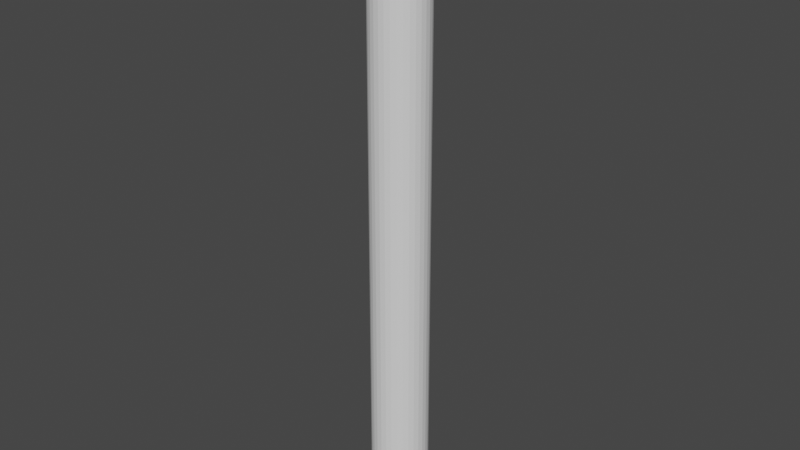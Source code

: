 # Source: spoke_corner_flat_small.blend  (saved by Blender 2.80.75; exported with 4.5.12 LTS)
import bpy
from mathutils import Matrix  # noqa: F401  (used for matrix-valued properties, if any)

bpy.ops.wm.read_factory_settings(use_empty=True)
scene = bpy.context.scene
scene.name = 'Scene'

# ---- collections
col_collection = bpy.data.collections.new('Collection'); scene.collection.children.link(col_collection)

# ---- world
world_world = bpy.data.worlds.new('World'); scene.world = world_world
world_world.use_nodes = True; world_world.node_tree.nodes.clear()
_N = world_world.node_tree.nodes; _L = world_world.node_tree.links
n0 = _N.new('ShaderNodeOutputWorld'); n0.name = 'World Output'; n0.location = (300, 300)
n1 = _N.new('ShaderNodeBackground'); n1.name = 'Background'; n1.location = (10, 300)
n1.inputs[0].default_value = (0.05088, 0.05088, 0.05088, 1.0)
_L.new(n1.outputs[0], n0.inputs[0])
n0.is_active_output = True
world_world.color = (0.05088, 0.05088, 0.05088)
world_world.use_sun_shadow = False
world_world.sun_shadow_jitter_overblur = 0.0

# ---- meshes
me_sphere = bpy.data.meshes.new('Sphere')
me_sphere.from_pydata([(9.617e-07, 0.4831, -4.005), (0.09426, 0.4739, -4.005), (0.1794, 0.4332, 5.123), (0.1849, 0.4464, -4.005), (0.2684, 0.4017, -4.005), (0.3416, 0.3416, -4.005), (0.4017, 0.2684, -4.005), (0.4464, 0.1849, -4.005), (0.4599, 0.09148, 5.123), (0.4739, 0.09426, -4.005), (0.4831, -8.484e-08, -4.005), (0.4739, -0.09426, -4.005), (0.4464, -0.1849, -4.005), (0.4017, -0.2684, -4.005), (0.3416, -0.3416, -4.005), (0.2684, -0.4017, -4.005), (0.1849, -0.4464, -4.005), (0.09426, -0.4739, -4.005), (-7.499e-08, -0.4831, -4.005), (-0.09426, -0.4739, -4.005), (-0.1849, -0.4464, -4.005), (-0.2684, -0.4017, -4.005), (-0.3416, -0.3416, -4.005), (-0.4017, -0.2684, -4.005), (-0.4332, -0.1794, 5.123), (-0.4464, -0.1849, -4.005), (-0.4739, -0.09426, -4.005), (-0.4831, -1.622e-07, -4.005), (-0.4739, 0.09426, -4.005), (-0.4464, 0.1849, -4.005), (-0.4017, 0.2684, -4.005), (-0.3416, 0.3416, -4.005), (-0.2684, 0.4017, -4.005), (-0.1849, 0.4464, -4.005), (-0.09425, 0.4739, -4.005), (8.414e-07, 0.4689, 5.123), (0.2605, -0.3899, 5.123), (-0.3316, -0.3316, 5.123), (0.4689, 1.636e-07, 5.123), (0.3899, -0.2605, 5.123), (-0.2605, 0.3899, 5.123), (-0.09148, -0.4599, 5.123), (0.09148, -0.4599, 5.123), (0.1794, -0.4332, 5.123), (-0.4599, 0.09148, 5.123), (0.3899, 0.2605, 5.123), (0.09148, 0.4599, 5.123), (0.3316, 0.3316, 5.123), (0.4332, 0.1794, 5.123), (0.4332, -0.1794, 5.123), (0.3316, -0.3316, 5.123), (-0.3899, 0.2605, 5.123), (-0.3899, -0.2605, 5.123), (-0.3316, 0.3316, 5.123), (-0.1794, -0.4332, 5.123), (-0.2605, -0.3899, 5.123), (-0.1794, 0.4332, 5.123), (-0.4332, 0.1794, 5.123), (0.2605, 0.3899, 5.123), (0.4599, -0.09148, 5.123), (-0.4599, -0.09148, 5.123), (-0.4689, 1.51e-07, 5.123), (-8.401e-08, -0.4689, 5.123), (-0.09148, 0.4599, 5.123), (0.007125, 0.4689, 5.205), (0.09721, 0.4599, 5.189), (0.1838, 0.4332, 5.174), (0.2637, 0.3899, 5.16), (0.3337, 0.3316, 5.147), (0.3911, 0.2605, 5.137), (0.4338, 0.1794, 5.13), (0.46, 0.09148, 5.125), (0.46, -0.09148, 5.125), (0.4338, -0.1794, 5.13), (0.3911, -0.2605, 5.137), (0.3337, -0.3316, 5.147), (0.2637, -0.3899, 5.16), (0.1838, -0.4332, 5.174), (0.09721, -0.4599, 5.189), (0.007124, -0.4689, 5.205), (-0.08297, -0.4599, 5.221), (-0.1696, -0.4332, 5.236), (-0.2494, -0.3899, 5.25), (-0.3194, -0.3316, 5.262), (-0.3768, -0.2605, 5.273), (-0.4195, -0.1794, 5.28), (-0.4458, -0.09148, 5.285), (-0.4547, 1.291e-07, 5.286), (-0.4458, 0.09148, 5.285), (-0.4195, 0.1794, 5.28), (-0.3768, 0.2605, 5.273), (-0.3194, 0.3316, 5.262), (-0.2494, 0.3899, 5.25), (-0.1696, 0.4332, 5.236), (-0.08297, 0.4599, 5.221), (0.02828, 0.4689, 5.284), (0.1142, 0.4599, 5.253), (0.1969, 0.4332, 5.222), (0.2731, 0.3899, 5.195), (0.3399, 0.3316, 5.17), (0.3947, 0.2605, 5.15), (0.4354, 0.1794, 5.136), (0.4604, 0.09148, 5.127), (0.4604, -0.09148, 5.127), (0.4354, -0.1794, 5.136), (0.3947, -0.2605, 5.15), (0.3399, -0.3316, 5.17), (0.2731, -0.3899, 5.195), (0.1969, -0.4332, 5.222), (0.1142, -0.4599, 5.253), (0.02828, -0.4689, 5.284), (-0.05768, -0.4599, 5.315), (-0.1403, -0.4332, 5.345), (-0.2165, -0.3899, 5.373), (-0.2833, -0.3316, 5.397), (-0.3381, -0.2605, 5.417), (-0.3788, -0.1794, 5.432), (-0.4039, -0.09148, 5.441), (-0.4124, 1.079e-07, 5.444), (-0.4039, 0.09148, 5.441), (-0.3788, 0.1794, 5.432), (-0.3381, 0.2605, 5.417), (-0.2833, 0.3316, 5.397), (-0.2165, 0.3899, 5.373), (-0.1403, 0.4332, 5.345), (-0.05768, 0.4599, 5.315), (0.06282, 0.4689, 5.358), (0.142, 0.4599, 5.312), (0.2182, 0.4332, 5.268), (0.2884, 0.3899, 5.228), (0.35, 0.3316, 5.192), (0.4005, 0.2605, 5.163), (0.438, 0.1794, 5.141), (0.4611, 0.09148, 5.128), (0.4611, -0.09148, 5.128), (0.438, -0.1794, 5.141), (0.4005, -0.2605, 5.163), (0.35, -0.3316, 5.192), (0.2884, -0.3899, 5.228), (0.2182, -0.4332, 5.268), (0.142, -0.4599, 5.312), (0.06282, -0.4689, 5.358), (-0.0164, -0.4599, 5.404), (-0.09258, -0.4332, 5.448), (-0.1628, -0.3899, 5.488), (-0.2243, -0.3316, 5.524), (-0.2748, -0.2605, 5.553), (-0.3124, -0.1794, 5.575), (-0.3355, -0.09148, 5.588), (-0.3433, 8.803e-08, 5.592), (-0.3355, 0.09148, 5.588), (-0.3124, 0.1794, 5.575), (-0.2748, 0.2605, 5.553), (-0.2243, 0.3316, 5.524), (-0.1628, 0.3899, 5.488), (-0.09258, 0.4332, 5.448), (-0.0164, 0.4599, 5.404), (0.1097, 0.4689, 5.425), (0.1798, 0.4599, 5.366), (0.2472, 0.4332, 5.31), (0.3093, 0.3899, 5.257), (0.3637, 0.3316, 5.212), (0.4084, 0.2605, 5.174), (0.4416, 0.1794, 5.146), (0.462, 0.09148, 5.129), (0.462, -0.09148, 5.129), (0.4416, -0.1794, 5.146), (0.4084, -0.2605, 5.174), (0.3637, -0.3316, 5.212), (0.3093, -0.3899, 5.257), (0.2472, -0.4332, 5.31), (0.1798, -0.4599, 5.366), (0.1097, -0.4689, 5.425), (0.03963, -0.4599, 5.484), (-0.02776, -0.4332, 5.54), (-0.08986, -0.3899, 5.592), (-0.1443, -0.3316, 5.638), (-0.189, -0.2605, 5.675), (-0.2222, -0.1794, 5.703), (-0.2426, -0.09148, 5.72), (-0.2495, 7.003e-08, 5.726), (-0.2426, 0.09148, 5.72), (-0.2222, 0.1794, 5.703), (-0.189, 0.2605, 5.675), (-0.1443, 0.3316, 5.638), (-0.08986, 0.3899, 5.592), (-0.02776, 0.4332, 5.54), (0.03963, 0.4599, 5.484), (0.1675, 0.4689, 5.483), (0.2263, 0.4599, 5.413), (0.2828, 0.4332, 5.345), (0.335, 0.3899, 5.283), (0.3806, 0.3316, 5.229), (0.4181, 0.2605, 5.184), (0.446, 0.1794, 5.151), (0.4631, 0.09148, 5.13), (0.4631, -0.09148, 5.13), (0.446, -0.1794, 5.151), (0.4181, -0.2605, 5.184), (0.3806, -0.3316, 5.229), (0.335, -0.3899, 5.283), (0.2828, -0.4332, 5.345), (0.2263, -0.4599, 5.413), (0.1675, -0.4689, 5.483), (0.1087, -0.4599, 5.553), (0.05216, -0.4332, 5.62), (4.631e-05, -0.3899, 5.682), (-0.04563, -0.3316, 5.737), (-0.08311, -0.2605, 5.781), (-0.111, -0.1794, 5.815), (-0.1281, -0.09148, 5.835), (-0.1339, 5.45e-08, 5.842), (-0.1281, 0.09148, 5.835), (-0.111, 0.1794, 5.815), (-0.08311, 0.2605, 5.781), (-0.04563, 0.3316, 5.737), (4.685e-05, 0.3899, 5.682), (0.05216, 0.4332, 5.62), (0.1087, 0.4599, 5.553), (0.2345, 0.4689, 5.53), (0.2802, 0.4599, 5.45), (0.3242, 0.4332, 5.374), (0.3647, 0.3899, 5.304), (0.4002, 0.3316, 5.242), (0.4294, 0.2605, 5.192), (0.4511, 0.1794, 5.154), (0.4644, 0.09148, 5.131), (0.4644, -0.09148, 5.131), (0.4511, -0.1794, 5.154), (0.4294, -0.2605, 5.192), (0.4002, -0.3316, 5.242), (0.3647, -0.3899, 5.304), (0.3242, -0.4332, 5.374), (0.2802, -0.4599, 5.45), (0.2345, -0.4689, 5.53), (0.1887, -0.4599, 5.609), (0.1447, -0.4332, 5.685), (0.1042, -0.3899, 5.755), (0.06867, -0.3316, 5.817), (0.03951, -0.2605, 5.867), (0.01785, -0.1794, 5.905), (0.004506, -0.09148, 5.928), (1.013e-06, 4.19e-08, 5.936), (0.004506, 0.09148, 5.928), (0.01785, 0.1794, 5.905), (0.03951, 0.2605, 5.867), (0.06867, 0.3316, 5.817), (0.1042, 0.3899, 5.755), (0.1447, 0.4332, 5.685), (0.1887, 0.4599, 5.609), (0.3085, 0.4689, 5.564), (0.3398, 0.4599, 5.478), (0.3699, 0.4332, 5.395), (0.3976, 0.3899, 5.319), (0.4219, 0.3316, 5.253), (0.4419, 0.2605, 5.198), (0.4567, 0.1794, 5.157), (0.4658, 0.09148, 5.132), (0.4658, -0.09148, 5.132), (0.4567, -0.1794, 5.157), (0.4419, -0.2605, 5.198), (0.4219, -0.3316, 5.253), (0.3976, -0.3899, 5.319), (0.3699, -0.4332, 5.395), (0.3398, -0.4599, 5.478), (0.3085, -0.4689, 5.564), (0.2772, -0.4599, 5.65), (0.2472, -0.4332, 5.733), (0.2194, -0.3899, 5.809), (0.1951, -0.3316, 5.876), (0.1752, -0.2605, 5.93), (0.1604, -0.1794, 5.971), (0.1512, -0.09148, 5.996), (0.1482, 3.262e-08, 6.005), (0.1512, 0.09148, 5.996), (0.1604, 0.1794, 5.971), (0.1752, 0.2605, 5.93), (0.1951, 0.3316, 5.876), (0.2194, 0.3899, 5.809), (0.2472, 0.4332, 5.733), (0.2772, 0.4599, 5.65), (0.3875, 0.4689, 5.585), (0.4034, 0.4599, 5.495), (0.4186, 0.4332, 5.409), (0.4327, 0.3899, 5.329), (0.4451, 0.3316, 5.259), (0.4552, 0.2605, 5.201), (0.4627, 0.1794, 5.159), (0.4673, 0.09148, 5.132), (0.4673, -0.09148, 5.132), (0.4627, -0.1794, 5.159), (0.4552, -0.2605, 5.201), (0.4451, -0.3316, 5.259), (0.4327, -0.3899, 5.329), (0.4186, -0.4332, 5.409), (0.4034, -0.4599, 5.495), (0.3875, -0.4689, 5.585), (0.3716, -0.4599, 5.675), (0.3563, -0.4332, 5.762), (0.3422, -0.3899, 5.842), (0.3299, -0.3316, 5.912), (0.3198, -0.2605, 5.969), (0.3123, -0.1794, 6.012), (0.3076, -0.09148, 6.038), (0.3061, 2.694e-08, 6.047), (0.3076, 0.09148, 6.038), (0.3123, 0.1794, 6.012), (0.3198, 0.2605, 5.969), (0.3299, 0.3316, 5.912), (0.3422, 0.3899, 5.842), (0.3563, 0.4332, 5.762), (0.3716, 0.4599, 5.675), (0.4689, 0.4689, 5.592), (0.4689, 0.4332, 5.413), (0.4689, 0.3316, 5.261), (0.4689, 0.2605, 5.202), (0.4689, -0.09148, 5.132), (0.4689, -0.3316, 5.261), (0.4689, -0.4599, 5.684), (0.4689, -0.3899, 5.853), (0.4689, -0.3316, 5.924), (0.4689, -0.2605, 5.982), (0.4689, 0.09148, 6.052), (0.4689, 0.2605, 5.982), (0.4689, 0.3899, 5.853), (0.4689, 0.4599, 5.501), (0.4689, 0.3899, 5.332), (0.4689, 0.1794, 5.159), (0.4689, 0.09148, 5.132), (0.4689, -0.1794, 5.159), (0.4689, -0.2605, 5.202), (0.4689, -0.3899, 5.332), (0.4689, -0.4332, 5.413), (0.4689, -0.4599, 5.501), (0.4689, -0.4689, 5.592), (0.4689, -0.4332, 5.772), (0.4689, -0.1794, 6.026), (0.4689, -0.09148, 6.052), (0.4689, 2.502e-08, 6.061), (0.4689, 0.1794, 6.026), (0.4689, 0.3316, 5.924), (0.4689, 0.4332, 5.772), (0.4689, 0.4599, 5.684)], [], [(0, 35, 46, 1), (1, 46, 2, 3), (3, 2, 58, 4), (4, 58, 47, 5), (5, 47, 45, 6), (6, 45, 48, 7), (7, 48, 8, 9), (9, 8, 38, 10), (10, 38, 59, 11), (11, 59, 49, 12), (12, 49, 39, 13), (13, 39, 50, 14), (14, 50, 36, 15), (15, 36, 43, 16), (16, 43, 42, 17), (17, 42, 62, 18), (18, 62, 41, 19), (19, 41, 54, 20), (20, 54, 55, 21), (21, 55, 37, 22), (22, 37, 52, 23), (23, 52, 24, 25), (25, 24, 60, 26), (26, 60, 61, 27), (27, 61, 44, 28), (28, 44, 57, 29), (29, 57, 51, 30), (30, 51, 53, 31), (31, 53, 40, 32), (32, 40, 56, 33), (33, 56, 63, 34), (1, 3, 4, 5, 6, 7, 9, 10, 11, 12, 13, 14, 15, 16, 17, 18, 19, 20, 21, 22, 23, 25, 26, 27, 28, 29, 30, 31, 32, 33, 34, 0), (34, 63, 35, 0), (57, 89, 90, 51), (36, 76, 77, 43), (35, 64, 65, 46), (51, 90, 91, 53), (43, 77, 78, 42), (46, 65, 66, 2), (53, 91, 92, 40), (42, 78, 79, 62), (2, 66, 67, 58), (40, 92, 93, 56), (62, 79, 80, 41), (58, 67, 68, 47), (56, 93, 94, 63), (41, 80, 81, 54), (47, 68, 69, 45), (63, 94, 64, 35), (54, 81, 82, 55), (45, 69, 70, 48), (55, 82, 83, 37), (48, 70, 71, 8), (37, 83, 84, 52), (8, 71, 38), (52, 84, 85, 24), (38, 72, 59), (24, 85, 86, 60), (59, 72, 73, 49), (60, 86, 87, 61), (49, 73, 74, 39), (61, 87, 88, 44), (39, 74, 75, 50), (44, 88, 89, 57), (50, 75, 76, 36), (66, 97, 98, 67), (92, 123, 124, 93), (79, 110, 111, 80), (67, 98, 99, 68), (93, 124, 125, 94), (80, 111, 112, 81), (68, 99, 100, 69), (94, 125, 95, 64), (81, 112, 113, 82), (69, 100, 101, 70), (82, 113, 114, 83), (70, 101, 102, 71), (83, 114, 115, 84), (71, 102, 38), (84, 115, 116, 85), (38, 103, 72), (85, 116, 117, 86), (72, 103, 104, 73), (86, 117, 118, 87), (73, 104, 105, 74), (87, 118, 119, 88), (74, 105, 106, 75), (88, 119, 120, 89), (75, 106, 107, 76), (89, 120, 121, 90), (76, 107, 108, 77), (64, 95, 96, 65), (90, 121, 122, 91), (77, 108, 109, 78), (65, 96, 97, 66), (91, 122, 123, 92), (78, 109, 110, 79), (100, 131, 132, 101), (113, 144, 145, 114), (101, 132, 133, 102), (114, 145, 146, 115), (102, 133, 38), (115, 146, 147, 116), (38, 134, 103), (116, 147, 148, 117), (103, 134, 135, 104), (117, 148, 149, 118), (104, 135, 136, 105), (118, 149, 150, 119), (105, 136, 137, 106), (119, 150, 151, 120), (106, 137, 138, 107), (120, 151, 152, 121), (107, 138, 139, 108), (95, 126, 127, 96), (121, 152, 153, 122), (108, 139, 140, 109), (96, 127, 128, 97), (122, 153, 154, 123), (109, 140, 141, 110), (97, 128, 129, 98), (123, 154, 155, 124), (110, 141, 142, 111), (98, 129, 130, 99), (124, 155, 156, 125), (111, 142, 143, 112), (99, 130, 131, 100), (125, 156, 126, 95), (112, 143, 144, 113), (38, 165, 134), (147, 178, 179, 148), (134, 165, 166, 135), (148, 179, 180, 149), (135, 166, 167, 136), (149, 180, 181, 150), (136, 167, 168, 137), (150, 181, 182, 151), (137, 168, 169, 138), (151, 182, 183, 152), (138, 169, 170, 139), (126, 157, 158, 127), (152, 183, 184, 153), (139, 170, 171, 140), (127, 158, 159, 128), (153, 184, 185, 154), (140, 171, 172, 141), (128, 159, 160, 129), (154, 185, 186, 155), (141, 172, 173, 142), (129, 160, 161, 130), (155, 186, 187, 156), (142, 173, 174, 143), (130, 161, 162, 131), (156, 187, 157, 126), (143, 174, 175, 144), (131, 162, 163, 132), (144, 175, 176, 145), (132, 163, 164, 133), (145, 176, 177, 146), (133, 164, 38), (146, 177, 178, 147), (167, 198, 199, 168), (181, 212, 213, 182), (168, 199, 200, 169), (182, 213, 214, 183), (169, 200, 201, 170), (157, 188, 189, 158), (183, 214, 215, 184), (170, 201, 202, 171), (158, 189, 190, 159), (184, 215, 216, 185), (171, 202, 203, 172), (159, 190, 191, 160), (185, 216, 217, 186), (172, 203, 204, 173), (160, 191, 192, 161), (186, 217, 218, 187), (173, 204, 205, 174), (161, 192, 193, 162), (187, 218, 188, 157), (174, 205, 206, 175), (162, 193, 194, 163), (175, 206, 207, 176), (163, 194, 195, 164), (176, 207, 208, 177), (164, 195, 38), (177, 208, 209, 178), (38, 196, 165), (178, 209, 210, 179), (165, 196, 197, 166), (179, 210, 211, 180), (166, 197, 198, 167), (180, 211, 212, 181), (201, 232, 233, 202), (189, 220, 221, 190), (215, 246, 247, 216), (202, 233, 234, 203), (190, 221, 222, 191), (216, 247, 248, 217), (203, 234, 235, 204), (191, 222, 223, 192), (217, 248, 249, 218), (204, 235, 236, 205), (192, 223, 224, 193), (218, 249, 219, 188), (205, 236, 237, 206), (193, 224, 225, 194), (206, 237, 238, 207), (194, 225, 226, 195), (207, 238, 239, 208), (195, 226, 38), (208, 239, 240, 209), (38, 227, 196), (209, 240, 241, 210), (196, 227, 228, 197), (210, 241, 242, 211), (197, 228, 229, 198), (211, 242, 243, 212), (198, 229, 230, 199), (212, 243, 244, 213), (199, 230, 231, 200), (213, 244, 245, 214), (200, 231, 232, 201), (188, 219, 220, 189), (214, 245, 246, 215), (235, 266, 267, 236), (223, 254, 255, 224), (249, 280, 250, 219), (236, 267, 268, 237), (224, 255, 256, 225), (237, 268, 269, 238), (225, 256, 257, 226), (238, 269, 270, 239), (226, 257, 38), (239, 270, 271, 240), (38, 258, 227), (240, 271, 272, 241), (227, 258, 259, 228), (241, 272, 273, 242), (228, 259, 260, 229), (242, 273, 274, 243), (229, 260, 261, 230), (243, 274, 275, 244), (230, 261, 262, 231), (244, 275, 276, 245), (231, 262, 263, 232), (219, 250, 251, 220), (245, 276, 277, 246), (232, 263, 264, 233), (220, 251, 252, 221), (246, 277, 278, 247), (233, 264, 265, 234), (221, 252, 253, 222), (247, 278, 279, 248), (234, 265, 266, 235), (222, 253, 254, 223), (248, 279, 280, 249), (257, 288, 38), (269, 300, 301, 270), (38, 289, 258), (270, 301, 302, 271), (258, 289, 290, 259), (271, 302, 303, 272), (259, 290, 291, 260), (272, 303, 304, 273), (273, 304, 305, 274), (260, 291, 292, 261), (274, 305, 306, 275), (261, 292, 293, 262), (275, 306, 307, 276), (250, 281, 282, 251), (262, 293, 294, 263), (276, 307, 308, 277), (251, 282, 283, 252), (263, 294, 295, 264), (277, 308, 309, 278), (252, 283, 284, 253), (264, 295, 296, 265), (278, 309, 310, 279), (265, 296, 297, 266), (253, 284, 285, 254), (279, 310, 311, 280), (254, 285, 286, 255), (266, 297, 298, 267), (280, 311, 281, 250), (255, 286, 287, 256), (267, 298, 299, 268), (256, 287, 288, 257), (268, 299, 300, 269), (289, 316, 329, 290), (303, 337, 338, 304), (290, 329, 330, 291), (304, 338, 322, 305), (291, 330, 317, 292), (305, 322, 339, 306), (292, 317, 331, 293), (306, 339, 323, 307), (293, 331, 332, 294), (281, 312, 325, 282), (307, 323, 340, 308), (294, 332, 333, 295), (282, 325, 313, 283), (308, 340, 324, 309), (295, 333, 334, 296), (283, 313, 326, 284), (309, 324, 341, 310), (296, 334, 318, 297), (284, 326, 314, 285), (310, 341, 342, 311), (297, 318, 335, 298), (285, 314, 315, 286), (311, 342, 312, 281), (298, 335, 319, 299), (286, 315, 327, 287), (299, 319, 320, 300), (287, 327, 328, 288), (300, 320, 321, 301), (288, 328, 38), (301, 321, 336, 302), (38, 316, 289), (302, 336, 337, 303), (46, 35, 63, 56, 40, 53, 51, 57, 44, 61, 60, 24, 52, 37, 55, 54, 41, 62, 42, 43, 36, 50, 39, 49, 59, 38, 8, 48, 45, 47, 58, 2)])
_uv = me_sphere.uv_layers.new(name='UVMap')
_uv.uv.foreach_set('vector', [0.75, 0.5, 0.75, 0.5625, 0.7188, 0.5625, 0.7188, 0.5, 0.7188, 0.5, 0.7188, 0.5625, 0.6875, 0.5625, 0.6875, 0.5, 0.6875, 0.5, 0.6875, 0.5625, 0.6562, 0.5625, 0.6562, 0.5, 0.6562, 0.5, 0.6562, 0.5625, 0.625, 0.5625, 0.625, 0.5, 0.625, 0.5, 0.625, 0.5625, 0.5937, 0.5625, 0.5937, 0.5, 0.5937, 0.5, 0.5937, 0.5625, 0.5625, 0.5625, 0.5625, 0.5, 0.5625, 0.5, 0.5625, 0.5625, 0.5312, 0.5625, 0.5312, 0.5, 0.5312, 0.5, 0.5312, 0.5625, 0.5, 0.5625, 0.5, 0.5, 0.5, 0.5, 0.5, 0.5625, 0.4687, 0.5625, 0.4687, 0.5, 0.4687, 0.5, 0.4687, 0.5625, 0.4375, 0.5625, 0.4375, 0.5, 0.4375, 0.5, 0.4375, 0.5625, 0.4062, 0.5625, 0.4062, 0.5, 0.4062, 0.5, 0.4062, 0.5625, 0.375, 0.5625, 0.375, 0.5, 0.375, 0.5, 0.375, 0.5625, 0.3437, 0.5625, 0.3437, 0.5, 0.3437, 0.5, 0.3437, 0.5625, 0.3125, 0.5625, 0.3125, 0.5, 0.3125, 0.5, 0.3125, 0.5625, 0.2812, 0.5625, 0.2812, 0.5, 0.2812, 0.5, 0.2812, 0.5625, 0.25, 0.5625, 0.25, 0.5, 0.25, 0.5, 0.25, 0.5625, 0.2187, 0.5625, 0.2187, 0.5, 0.2187, 0.5, 0.2187, 0.5625, 0.1875, 0.5625, 0.1875, 0.5, 0.1875, 0.5, 0.1875, 0.5625, 0.1562, 0.5625, 0.1562, 0.5, 0.1562, 0.5, 0.1562, 0.5625, 0.125, 0.5625, 0.125, 0.5, 0.125, 0.5, 0.125, 0.5625, 0.09375, 0.5625, 0.09375, 0.5, 0.09375, 0.5, 0.09375, 0.5625, 0.0625, 0.5625, 0.0625, 0.5, 0.0625, 0.5, 0.0625, 0.5625, 0.03125, 0.5625, 0.03125, 0.5, 0.03125, 0.5, 0.03125, 0.5625, 0.0, 0.5625, 0.0, 0.5, 1.0, 0.5, 1.0, 0.5625, 0.9688, 0.5625, 0.9688, 0.5, 0.9688, 0.5, 0.9688, 0.5625, 0.9375, 0.5625, 0.9375, 0.5, 0.9375, 0.5, 0.9375, 0.5625, 0.9062, 0.5625, 0.9062, 0.5, 0.9062, 0.5, 0.9062, 0.5625, 0.875, 0.5625, 0.875, 0.5, 0.875, 0.5, 0.875, 0.5625, 0.8438, 0.5625, 0.8438, 0.5, 0.8438, 0.5, 0.8438, 0.5625, 0.8125, 0.5625, 0.8125, 0.5, 0.8125, 0.5, 0.8125, 0.5625, 0.7812, 0.5625, 0.7812, 0.5, 0.7188, 0.5, 0.6875, 0.5, 0.6562, 0.5, 0.625, 0.5, 0.5937, 0.5, 0.5625, 0.5, 0.5312, 0.5, 0.5, 0.5, 0.4687, 0.5, 0.4375, 0.5, 0.4062, 0.5, 0.375, 0.5, 0.3437, 0.5, 0.3125, 0.5, 0.2812, 0.5, 0.25, 0.5, 0.2187, 0.5, 0.1875, 0.5, 0.1562, 0.5, 0.125, 0.5, 0.09375, 0.5, 0.0625, 0.5, 0.03125, 0.5, 0.0, 0.5, 0.9688, 0.5, 0.9375, 0.5, 0.9062, 0.5, 0.875, 0.5, 0.8438, 0.5, 0.8125, 0.5, 0.7812, 0.5, 0.75, 0.5, 0.7812, 0.5, 0.7812, 0.5625, 0.75, 0.5625, 0.75, 0.5, 0.9375, 0.5625, 0.9375, 0.5625, 0.9062, 0.5625, 0.9062, 0.5625, 0.3437, 0.5625, 0.3437, 0.5625, 0.3125, 0.5625, 0.3125, 0.5625, 0.75, 0.5625, 0.75, 0.5625, 0.7188, 0.5625, 0.7188, 0.5625, 0.9062, 0.5625, 0.9062, 0.5625, 0.875, 0.5625, 0.875, 0.5625, 0.3125, 0.5625, 0.3125, 0.5625, 0.2812, 0.5625, 0.2812, 0.5625, 0.7188, 0.5625, 0.7188, 0.5625, 0.6875, 0.5625, 0.6875, 0.5625, 0.875, 0.5625, 0.875, 0.5625, 0.8438, 0.5625, 0.8438, 0.5625, 0.2812, 0.5625, 0.2812, 0.5625, 0.25, 0.5625, 0.25, 0.5625, 0.6875, 0.5625, 0.6875, 0.5625, 0.6562, 0.5625, 0.6562, 0.5625, 0.8438, 0.5625, 0.8438, 0.5625, 0.8125, 0.5625, 0.8125, 0.5625, 0.25, 0.5625, 0.25, 0.5625, 0.2187, 0.5625, 0.2187, 0.5625, 0.6562, 0.5625, 0.6562, 0.5625, 0.625, 0.5625, 0.625, 0.5625, 0.8125, 0.5625, 0.8125, 0.5625, 0.7812, 0.5625, 0.7812, 0.5625, 0.2187, 0.5625, 0.2187, 0.5625, 0.1875, 0.5625, 0.1875, 0.5625, 0.625, 0.5625, 0.625, 0.5625, 0.5937, 0.5625, 0.5937, 0.5625, 0.7812, 0.5625, 0.7812, 0.5625, 0.75, 0.5625, 0.75, 0.5625, 0.1875, 0.5625, 0.1875, 0.5625, 0.1562, 0.5625, 0.1562, 0.5625, 0.5937, 0.5625, 0.5937, 0.5625, 0.5625, 0.5625, 0.5625, 0.5625, 0.1562, 0.5625, 0.1562, 0.5625, 0.125, 0.5625, 0.125, 0.5625, 0.5625, 0.5625, 0.5625, 0.5625, 0.5312, 0.5625, 0.5312, 0.5625, 0.125, 0.5625, 0.125, 0.5625, 0.09375, 0.5625, 0.09375, 0.5625, 0.5312, 0.5625, 0.5312, 0.5625, 0.5, 0.5625, 0.09375, 0.5625, 0.09375, 0.5625, 0.0625, 0.5625, 0.0625, 0.5625, 0.5, 0.5625, 0.4687, 0.5625, 0.4687, 0.5625, 0.0625, 0.5625, 0.0625, 0.5625, 0.03125, 0.5625, 0.03125, 0.5625, 0.4687, 0.5625, 0.4687, 0.5625, 0.4375, 0.5625, 0.4375, 0.5625, 0.03125, 0.5625, 0.03125, 0.5625, 0.0, 0.5625, 0.0, 0.5625, 0.4375, 0.5625, 0.4375, 0.5625, 0.4062, 0.5625, 0.4062, 0.5625, 1.0, 0.5625, 1.0, 0.5625, 0.9688, 0.5625, 0.9688, 0.5625, 0.4062, 0.5625, 0.4062, 0.5625, 0.375, 0.5625, 0.375, 0.5625, 0.9688, 0.5625, 0.9688, 0.5625, 0.9375, 0.5625, 0.9375, 0.5625, 0.375, 0.5625, 0.375, 0.5625, 0.3437, 0.5625, 0.3437, 0.5625, 0.6875, 0.5625, 0.6875, 0.5625, 0.6562, 0.5625, 0.6562, 0.5625, 0.8438, 0.5625, 0.8438, 0.5625, 0.8125, 0.5625, 0.8125, 0.5625, 0.25, 0.5625, 0.25, 0.5625, 0.2187, 0.5625, 0.2187, 0.5625, 0.6562, 0.5625, 0.6562, 0.5625, 0.625, 0.5625, 0.625, 0.5625, 0.8125, 0.5625, 0.8125, 0.5625, 0.7812, 0.5625, 0.7812, 0.5625, 0.2187, 0.5625, 0.2187, 0.5625, 0.1875, 0.5625, 0.1875, 0.5625, 0.625, 0.5625, 0.625, 0.5625, 0.5937, 0.5625, 0.5937, 0.5625, 0.7812, 0.5625, 0.7812, 0.5625, 0.75, 0.5625, 0.75, 0.5625, 0.1875, 0.5625, 0.1875, 0.5625, 0.1562, 0.5625, 0.1562, 0.5625, 0.5937, 0.5625, 0.5937, 0.5625, 0.5625, 0.5625, 0.5625, 0.5625, 0.1562, 0.5625, 0.1562, 0.5625, 0.125, 0.5625, 0.125, 0.5625, 0.5625, 0.5625, 0.5625, 0.5625, 0.5312, 0.5625, 0.5312, 0.5625, 0.125, 0.5625, 0.125, 0.5625, 0.09375, 0.5625, 0.09375, 0.5625, 0.5312, 0.5625, 0.5312, 0.5625, 0.5, 0.5625, 0.09375, 0.5625, 0.09375, 0.5625, 0.0625, 0.5625, 0.0625, 0.5625, 0.5, 0.5625, 0.4687, 0.5625, 0.4687, 0.5625, 0.0625, 0.5625, 0.0625, 0.5625, 0.03125, 0.5625, 0.03125, 0.5625, 0.4687, 0.5625, 0.4687, 0.5625, 0.4375, 0.5625, 0.4375, 0.5625, 0.03125, 0.5625, 0.03125, 0.5625, 0.0, 0.5625, 0.0, 0.5625, 0.4375, 0.5625, 0.4375, 0.5625, 0.4062, 0.5625, 0.4062, 0.5625, 1.0, 0.5625, 1.0, 0.5625, 0.9688, 0.5625, 0.9688, 0.5625, 0.4062, 0.5625, 0.4062, 0.5625, 0.375, 0.5625, 0.375, 0.5625, 0.9688, 0.5625, 0.9688, 0.5625, 0.9375, 0.5625, 0.9375, 0.5625, 0.375, 0.5625, 0.375, 0.5625, 0.3437, 0.5625, 0.3437, 0.5625, 0.9375, 0.5625, 0.9375, 0.5625, 0.9062, 0.5625, 0.9062, 0.5625, 0.3437, 0.5625, 0.3437, 0.5625, 0.3125, 0.5625, 0.3125, 0.5625, 0.75, 0.5625, 0.75, 0.5625, 0.7188, 0.5625, 0.7188, 0.5625, 0.9062, 0.5625, 0.9062, 0.5625, 0.875, 0.5625, 0.875, 0.5625, 0.3125, 0.5625, 0.3125, 0.5625, 0.2812, 0.5625, 0.2812, 0.5625, 0.7188, 0.5625, 0.7188, 0.5625, 0.6875, 0.5625, 0.6875, 0.5625, 0.875, 0.5625, 0.875, 0.5625, 0.8438, 0.5625, 0.8438, 0.5625, 0.2812, 0.5625, 0.2812, 0.5625, 0.25, 0.5625, 0.25, 0.5625, 0.5937, 0.5625, 0.5937, 0.5625, 0.5625, 0.5625, 0.5625, 0.5625, 0.1562, 0.5625, 0.1562, 0.5625, 0.125, 0.5625, 0.125, 0.5625, 0.5625, 0.5625, 0.5625, 0.5625, 0.5312, 0.5625, 0.5312, 0.5625, 0.125, 0.5625, 0.125, 0.5625, 0.09375, 0.5625, 0.09375, 0.5625, 0.5312, 0.5625, 0.5312, 0.5625, 0.5, 0.5625, 0.09375, 0.5625, 0.09375, 0.5625, 0.0625, 0.5625, 0.0625, 0.5625, 0.5, 0.5625, 0.4687, 0.5625, 0.4687, 0.5625, 0.0625, 0.5625, 0.0625, 0.5625, 0.03125, 0.5625, 0.03125, 0.5625, 0.4687, 0.5625, 0.4687, 0.5625, 0.4375, 0.5625, 0.4375, 0.5625, 0.03125, 0.5625, 0.03125, 0.5625, 0.0, 0.5625, 0.0, 0.5625, 0.4375, 0.5625, 0.4375, 0.5625, 0.4062, 0.5625, 0.4062, 0.5625, 1.0, 0.5625, 1.0, 0.5625, 0.9688, 0.5625, 0.9688, 0.5625, 0.4062, 0.5625, 0.4062, 0.5625, 0.375, 0.5625, 0.375, 0.5625, 0.9688, 0.5625, 0.9688, 0.5625, 0.9375, 0.5625, 0.9375, 0.5625, 0.375, 0.5625, 0.375, 0.5625, 0.3437, 0.5625, 0.3437, 0.5625, 0.9375, 0.5625, 0.9375, 0.5625, 0.9062, 0.5625, 0.9062, 0.5625, 0.3437, 0.5625, 0.3437, 0.5625, 0.3125, 0.5625, 0.3125, 0.5625, 0.75, 0.5625, 0.75, 0.5625, 0.7188, 0.5625, 0.7188, 0.5625, 0.9062, 0.5625, 0.9062, 0.5625, 0.875, 0.5625, 0.875, 0.5625, 0.3125, 0.5625, 0.3125, 0.5625, 0.2812, 0.5625, 0.2812, 0.5625, 0.7188, 0.5625, 0.7188, 0.5625, 0.6875, 0.5625, 0.6875, 0.5625, 0.875, 0.5625, 0.875, 0.5625, 0.8438, 0.5625, 0.8438, 0.5625, 0.2812, 0.5625, 0.2812, 0.5625, 0.25, 0.5625, 0.25, 0.5625, 0.6875, 0.5625, 0.6875, 0.5625, 0.6562, 0.5625, 0.6562, 0.5625, 0.8438, 0.5625, 0.8438, 0.5625, 0.8125, 0.5625, 0.8125, 0.5625, 0.25, 0.5625, 0.25, 0.5625, 0.2187, 0.5625, 0.2187, 0.5625, 0.6562, 0.5625, 0.6562, 0.5625, 0.625, 0.5625, 0.625, 0.5625, 0.8125, 0.5625, 0.8125, 0.5625, 0.7812, 0.5625, 0.7812, 0.5625, 0.2187, 0.5625, 0.2187, 0.5625, 0.1875, 0.5625, 0.1875, 0.5625, 0.625, 0.5625, 0.625, 0.5625, 0.5937, 0.5625, 0.5937, 0.5625, 0.7812, 0.5625, 0.7812, 0.5625, 0.75, 0.5625, 0.75, 0.5625, 0.1875, 0.5625, 0.1875, 0.5625, 0.1562, 0.5625, 0.1562, 0.5625, 0.5, 0.5625, 0.4687, 0.5625, 0.4687, 0.5625, 0.0625, 0.5625, 0.0625, 0.5625, 0.03125, 0.5625, 0.03125, 0.5625, 0.4687, 0.5625, 0.4687, 0.5625, 0.4375, 0.5625, 0.4375, 0.5625, 0.03125, 0.5625, 0.03125, 0.5625, 0.0, 0.5625, 0.0, 0.5625, 0.4375, 0.5625, 0.4375, 0.5625, 0.4062, 0.5625, 0.4062, 0.5625, 1.0, 0.5625, 1.0, 0.5625, 0.9688, 0.5625, 0.9688, 0.5625, 0.4062, 0.5625, 0.4062, 0.5625, 0.375, 0.5625, 0.375, 0.5625, 0.9688, 0.5625, 0.9688, 0.5625, 0.9375, 0.5625, 0.9375, 0.5625, 0.375, 0.5625, 0.375, 0.5625, 0.3437, 0.5625, 0.3437, 0.5625, 0.9375, 0.5625, 0.9375, 0.5625, 0.9062, 0.5625, 0.9062, 0.5625, 0.3437, 0.5625, 0.3437, 0.5625, 0.3125, 0.5625, 0.3125, 0.5625, 0.75, 0.5625, 0.75, 0.5625, 0.7188, 0.5625, 0.7188, 0.5625, 0.9062, 0.5625, 0.9062, 0.5625, 0.875, 0.5625, 0.875, 0.5625, 0.3125, 0.5625, 0.3125, 0.5625, 0.2812, 0.5625, 0.2812, 0.5625, 0.7188, 0.5625, 0.7188, 0.5625, 0.6875, 0.5625, 0.6875, 0.5625, 0.875, 0.5625, 0.875, 0.5625, 0.8438, 0.5625, 0.8438, 0.5625, 0.2812, 0.5625, 0.2812, 0.5625, 0.25, 0.5625, 0.25, 0.5625, 0.6875, 0.5625, 0.6875, 0.5625, 0.6562, 0.5625, 0.6562, 0.5625, 0.8438, 0.5625, 0.8438, 0.5625, 0.8125, 0.5625, 0.8125, 0.5625, 0.25, 0.5625, 0.25, 0.5625, 0.2187, 0.5625, 0.2187, 0.5625, 0.6562, 0.5625, 0.6562, 0.5625, 0.625, 0.5625, 0.625, 0.5625, 0.8125, 0.5625, 0.8125, 0.5625, 0.7812, 0.5625, 0.7812, 0.5625, 0.2187, 0.5625, 0.2187, 0.5625, 0.1875, 0.5625, 0.1875, 0.5625, 0.625, 0.5625, 0.625, 0.5625, 0.5937, 0.5625, 0.5937, 0.5625, 0.7812, 0.5625, 0.7812, 0.5625, 0.75, 0.5625, 0.75, 0.5625, 0.1875, 0.5625, 0.1875, 0.5625, 0.1562, 0.5625, 0.1562, 0.5625, 0.5937, 0.5625, 0.5937, 0.5625, 0.5625, 0.5625, 0.5625, 0.5625, 0.1562, 0.5625, 0.1562, 0.5625, 0.125, 0.5625, 0.125, 0.5625, 0.5625, 0.5625, 0.5625, 0.5625, 0.5312, 0.5625, 0.5312, 0.5625, 0.125, 0.5625, 0.125, 0.5625, 0.09375, 0.5625, 0.09375, 0.5625, 0.5312, 0.5625, 0.5312, 0.5625, 0.5, 0.5625, 0.09375, 0.5625, 0.09375, 0.5625, 0.0625, 0.5625, 0.0625, 0.5625, 0.4062, 0.5625, 0.4062, 0.5625, 0.375, 0.5625, 0.375, 0.5625, 0.9688, 0.5625, 0.9688, 0.5625, 0.9375, 0.5625, 0.9375, 0.5625, 0.375, 0.5625, 0.375, 0.5625, 0.3437, 0.5625, 0.3437, 0.5625, 0.9375, 0.5625, 0.9375, 0.5625, 0.9062, 0.5625, 0.9062, 0.5625, 0.3437, 0.5625, 0.3437, 0.5625, 0.3125, 0.5625, 0.3125, 0.5625, 0.75, 0.5625, 0.75, 0.5625, 0.7188, 0.5625, 0.7188, 0.5625, 0.9062, 0.5625, 0.9062, 0.5625, 0.875, 0.5625, 0.875, 0.5625, 0.3125, 0.5625, 0.3125, 0.5625, 0.2812, 0.5625, 0.2812, 0.5625, 0.7188, 0.5625, 0.7188, 0.5625, 0.6875, 0.5625, 0.6875, 0.5625, 0.875, 0.5625, 0.875, 0.5625, 0.8438, 0.5625, 0.8438, 0.5625, 0.2812, 0.5625, 0.2812, 0.5625, 0.25, 0.5625, 0.25, 0.5625, 0.6875, 0.5625, 0.6875, 0.5625, 0.6562, 0.5625, 0.6562, 0.5625, 0.8438, 0.5625, 0.8438, 0.5625, 0.8125, 0.5625, 0.8125, 0.5625, 0.25, 0.5625, 0.25, 0.5625, 0.2187, 0.5625, 0.2187, 0.5625, 0.6562, 0.5625, 0.6562, 0.5625, 0.625, 0.5625, 0.625, 0.5625, 0.8125, 0.5625, 0.8125, 0.5625, 0.7812, 0.5625, 0.7812, 0.5625, 0.2187, 0.5625, 0.2187, 0.5625, 0.1875, 0.5625, 0.1875, 0.5625, 0.625, 0.5625, 0.625, 0.5625, 0.5937, 0.5625, 0.5937, 0.5625, 0.7812, 0.5625, 0.7812, 0.5625, 0.75, 0.5625, 0.75, 0.5625, 0.1875, 0.5625, 0.1875, 0.5625, 0.1562, 0.5625, 0.1562, 0.5625, 0.5937, 0.5625, 0.5937, 0.5625, 0.5625, 0.5625, 0.5625, 0.5625, 0.1562, 0.5625, 0.1562, 0.5625, 0.125, 0.5625, 0.125, 0.5625, 0.5625, 0.5625, 0.5625, 0.5625, 0.5312, 0.5625, 0.5312, 0.5625, 0.125, 0.5625, 0.125, 0.5625, 0.09375, 0.5625, 0.09375, 0.5625, 0.5312, 0.5625, 0.5312, 0.5625, 0.5, 0.5625, 0.09375, 0.5625, 0.09375, 0.5625, 0.0625, 0.5625, 0.0625, 0.5625, 0.5, 0.5625, 0.4687, 0.5625, 0.4687, 0.5625, 0.0625, 0.5625, 0.0625, 0.5625, 0.03125, 0.5625, 0.03125, 0.5625, 0.4687, 0.5625, 0.4687, 0.5625, 0.4375, 0.5625, 0.4375, 0.5625, 0.03125, 0.5625, 0.03125, 0.5625, 0.0, 0.5625, 0.0, 0.5625, 0.4375, 0.5625, 0.4375, 0.5625, 0.4062, 0.5625, 0.4062, 0.5625, 1.0, 0.5625, 1.0, 0.5625, 0.9688, 0.5625, 0.9688, 0.5625, 0.3125, 0.5625, 0.3125, 0.5625, 0.2812, 0.5625, 0.2812, 0.5625, 0.7188, 0.5625, 0.7188, 0.5625, 0.6875, 0.5625, 0.6875, 0.5625, 0.875, 0.5625, 0.875, 0.5625, 0.8438, 0.5625, 0.8438, 0.5625, 0.2812, 0.5625, 0.2812, 0.5625, 0.25, 0.5625, 0.25, 0.5625, 0.6875, 0.5625, 0.6875, 0.5625, 0.6562, 0.5625, 0.6562, 0.5625, 0.8438, 0.5625, 0.8438, 0.5625, 0.8125, 0.5625, 0.8125, 0.5625, 0.25, 0.5625, 0.25, 0.5625, 0.2187, 0.5625, 0.2187, 0.5625, 0.6562, 0.5625, 0.6562, 0.5625, 0.625, 0.5625, 0.625, 0.5625, 0.8125, 0.5625, 0.8125, 0.5625, 0.7812, 0.5625, 0.7812, 0.5625, 0.2187, 0.5625, 0.2187, 0.5625, 0.1875, 0.5625, 0.1875, 0.5625, 0.625, 0.5625, 0.625, 0.5625, 0.5937, 0.5625, 0.5937, 0.5625, 0.7812, 0.5625, 0.7812, 0.5625, 0.75, 0.5625, 0.75, 0.5625, 0.1875, 0.5625, 0.1875, 0.5625, 0.1562, 0.5625, 0.1562, 0.5625, 0.5937, 0.5625, 0.5937, 0.5625, 0.5625, 0.5625, 0.5625, 0.5625, 0.1562, 0.5625, 0.1562, 0.5625, 0.125, 0.5625, 0.125, 0.5625, 0.5625, 0.5625, 0.5625, 0.5625, 0.5312, 0.5625, 0.5312, 0.5625, 0.125, 0.5625, 0.125, 0.5625, 0.09375, 0.5625, 0.09375, 0.5625, 0.5312, 0.5625, 0.5312, 0.5625, 0.5, 0.5625, 0.09375, 0.5625, 0.09375, 0.5625, 0.0625, 0.5625, 0.0625, 0.5625, 0.5, 0.5625, 0.4687, 0.5625, 0.4687, 0.5625, 0.0625, 0.5625, 0.0625, 0.5625, 0.03125, 0.5625, 0.03125, 0.5625, 0.4687, 0.5625, 0.4687, 0.5625, 0.4375, 0.5625, 0.4375, 0.5625, 0.03125, 0.5625, 0.03125, 0.5625, 0.0, 0.5625, 0.0, 0.5625, 0.4375, 0.5625, 0.4375, 0.5625, 0.4062, 0.5625, 0.4062, 0.5625, 1.0, 0.5625, 1.0, 0.5625, 0.9688, 0.5625, 0.9688, 0.5625, 0.4062, 0.5625, 0.4062, 0.5625, 0.375, 0.5625, 0.375, 0.5625, 0.9688, 0.5625, 0.9688, 0.5625, 0.9375, 0.5625, 0.9375, 0.5625, 0.375, 0.5625, 0.375, 0.5625, 0.3437, 0.5625, 0.3437, 0.5625, 0.9375, 0.5625, 0.9375, 0.5625, 0.9062, 0.5625, 0.9062, 0.5625, 0.3437, 0.5625, 0.3437, 0.5625, 0.3125, 0.5625, 0.3125, 0.5625, 0.75, 0.5625, 0.75, 0.5625, 0.7188, 0.5625, 0.7188, 0.5625, 0.9062, 0.5625, 0.9062, 0.5625, 0.875, 0.5625, 0.875, 0.5625, 0.2187, 0.5625, 0.2187, 0.5625, 0.1875, 0.5625, 0.1875, 0.5625, 0.625, 0.5625, 0.625, 0.5625, 0.5937, 0.5625, 0.5937, 0.5625, 0.7812, 0.5625, 0.7812, 0.5625, 0.75, 0.5625, 0.75, 0.5625, 0.1875, 0.5625, 0.1875, 0.5625, 0.1562, 0.5625, 0.1562, 0.5625, 0.5937, 0.5625, 0.5937, 0.5625, 0.5625, 0.5625, 0.5625, 0.5625, 0.1562, 0.5625, 0.1562, 0.5625, 0.125, 0.5625, 0.125, 0.5625, 0.5625, 0.5625, 0.5625, 0.5625, 0.5312, 0.5625, 0.5312, 0.5625, 0.125, 0.5625, 0.125, 0.5625, 0.09375, 0.5625, 0.09375, 0.5625, 0.5312, 0.5625, 0.5312, 0.5625, 0.5, 0.5625, 0.09375, 0.5625, 0.09375, 0.5625, 0.0625, 0.5625, 0.0625, 0.5625, 0.5, 0.5625, 0.4687, 0.5625, 0.4687, 0.5625, 0.0625, 0.5625, 0.0625, 0.5625, 0.03125, 0.5625, 0.03125, 0.5625, 0.4687, 0.5625, 0.4687, 0.5625, 0.4375, 0.5625, 0.4375, 0.5625, 0.03125, 0.5625, 0.03125, 0.5625, 0.0, 0.5625, 0.0, 0.5625, 0.4375, 0.5625, 0.4375, 0.5625, 0.4062, 0.5625, 0.4062, 0.5625, 1.0, 0.5625, 1.0, 0.5625, 0.9688, 0.5625, 0.9688, 0.5625, 0.4062, 0.5625, 0.4062, 0.5625, 0.375, 0.5625, 0.375, 0.5625, 0.9688, 0.5625, 0.9688, 0.5625, 0.9375, 0.5625, 0.9375, 0.5625, 0.375, 0.5625, 0.375, 0.5625, 0.3437, 0.5625, 0.3437, 0.5625, 0.9375, 0.5625, 0.9375, 0.5625, 0.9062, 0.5625, 0.9062, 0.5625, 0.3437, 0.5625, 0.3437, 0.5625, 0.3125, 0.5625, 0.3125, 0.5625, 0.75, 0.5625, 0.75, 0.5625, 0.7188, 0.5625, 0.7188, 0.5625, 0.9062, 0.5625, 0.9062, 0.5625, 0.875, 0.5625, 0.875, 0.5625, 0.3125, 0.5625, 0.3125, 0.5625, 0.2812, 0.5625, 0.2812, 0.5625, 0.7188, 0.5625, 0.7188, 0.5625, 0.6875, 0.5625, 0.6875, 0.5625, 0.875, 0.5625, 0.875, 0.5625, 0.8438, 0.5625, 0.8438, 0.5625, 0.2812, 0.5625, 0.2812, 0.5625, 0.25, 0.5625, 0.25, 0.5625, 0.6875, 0.5625, 0.6875, 0.5625, 0.6562, 0.5625, 0.6562, 0.5625, 0.8438, 0.5625, 0.8438, 0.5625, 0.8125, 0.5625, 0.8125, 0.5625, 0.25, 0.5625, 0.25, 0.5625, 0.2187, 0.5625, 0.2187, 0.5625, 0.6562, 0.5625, 0.6562, 0.5625, 0.625, 0.5625, 0.625, 0.5625, 0.8125, 0.5625, 0.8125, 0.5625, 0.7812, 0.5625, 0.7812, 0.5625, 0.5312, 0.5625, 0.5312, 0.5625, 0.5, 0.5625, 0.125, 0.5625, 0.125, 0.5625, 0.09375, 0.5625, 0.09375, 0.5625, 0.5, 0.5625, 0.4687, 0.5625, 0.4687, 0.5625, 0.09375, 0.5625, 0.09375, 0.5625, 0.0625, 0.5625, 0.0625, 0.5625, 0.4687, 0.5625, 0.4687, 0.5625, 0.4375, 0.5625, 0.4375, 0.5625, 0.0625, 0.5625, 0.0625, 0.5625, 0.03125, 0.5625, 0.03125, 0.5625, 0.4375, 0.5625, 0.4375, 0.5625, 0.4062, 0.5625, 0.4062, 0.5625, 0.03125, 0.5625, 0.03125, 0.5625, 0.0, 0.5625, 0.0, 0.5625, 1.0, 0.5625, 1.0, 0.5625, 0.9688, 0.5625, 0.9688, 0.5625, 0.4062, 0.5625, 0.4062, 0.5625, 0.375, 0.5625, 0.375, 0.5625, 0.9688, 0.5625, 0.9688, 0.5625, 0.9375, 0.5625, 0.9375, 0.5625, 0.375, 0.5625, 0.375, 0.5625, 0.3437, 0.5625, 0.3437, 0.5625, 0.9375, 0.5625, 0.9375, 0.5625, 0.9062, 0.5625, 0.9062, 0.5625, 0.75, 0.5625, 0.75, 0.5625, 0.7188, 0.5625, 0.7188, 0.5625, 0.3437, 0.5625, 0.3437, 0.5625, 0.3125, 0.5625, 0.3125, 0.5625, 0.9062, 0.5625, 0.9062, 0.5625, 0.875, 0.5625, 0.875, 0.5625, 0.7188, 0.5625, 0.7188, 0.5625, 0.6875, 0.5625, 0.6875, 0.5625, 0.3125, 0.5625, 0.3125, 0.5625, 0.2812, 0.5625, 0.2812, 0.5625, 0.875, 0.5625, 0.875, 0.5625, 0.8438, 0.5625, 0.8438, 0.5625, 0.6875, 0.5625, 0.6875, 0.5625, 0.6562, 0.5625, 0.6562, 0.5625, 0.2812, 0.5625, 0.2812, 0.5625, 0.25, 0.5625, 0.25, 0.5625, 0.8438, 0.5625, 0.8438, 0.5625, 0.8125, 0.5625, 0.8125, 0.5625, 0.25, 0.5625, 0.25, 0.5625, 0.2187, 0.5625, 0.2187, 0.5625, 0.6562, 0.5625, 0.6562, 0.5625, 0.625, 0.5625, 0.625, 0.5625, 0.8125, 0.5625, 0.8125, 0.5625, 0.7812, 0.5625, 0.7812, 0.5625, 0.625, 0.5625, 0.625, 0.5625, 0.5937, 0.5625, 0.5937, 0.5625, 0.2187, 0.5625, 0.2187, 0.5625, 0.1875, 0.5625, 0.1875, 0.5625, 0.7812, 0.5625, 0.7812, 0.5625, 0.75, 0.5625, 0.75, 0.5625, 0.5937, 0.5625, 0.5937, 0.5625, 0.5625, 0.5625, 0.5625, 0.5625, 0.1875, 0.5625, 0.1875, 0.5625, 0.1562, 0.5625, 0.1562, 0.5625, 0.5625, 0.5625, 0.5625, 0.5625, 0.5312, 0.5625, 0.5312, 0.5625, 0.1562, 0.5625, 0.1562, 0.5625, 0.125, 0.5625, 0.125, 0.5625, 0.4687, 0.5625, 0.4687, 0.5625, 0.4375, 0.5625, 0.4375, 0.5625, 0.03125, 0.5625, 0.03125, 0.5625, 0.0, 0.5625, 0.0, 0.5625, 0.4375, 0.5625, 0.4375, 0.5625, 0.4062, 0.5625, 0.4062, 0.5625, 1.0, 0.5625, 1.0, 0.5625, 0.9688, 0.5625, 0.9688, 0.5625, 0.4062, 0.5625, 0.4062, 0.5625, 0.375, 0.5625, 0.375, 0.5625, 0.9688, 0.5625, 0.9688, 0.5625, 0.9375, 0.5625, 0.9375, 0.5625, 0.375, 0.5625, 0.375, 0.5625, 0.3437, 0.5625, 0.3437, 0.5625, 0.9375, 0.5625, 0.9375, 0.5625, 0.9062, 0.5625, 0.9062, 0.5625, 0.3437, 0.5625, 0.3437, 0.5625, 0.3125, 0.5625, 0.3125, 0.5625, 0.75, 0.5625, 0.75, 0.5625, 0.7188, 0.5625, 0.7188, 0.5625, 0.9062, 0.5625, 0.9062, 0.5625, 0.875, 0.5625, 0.875, 0.5625, 0.3125, 0.5625, 0.3125, 0.5625, 0.2812, 0.5625, 0.2812, 0.5625, 0.7188, 0.5625, 0.7188, 0.5625, 0.6875, 0.5625, 0.6875, 0.5625, 0.875, 0.5625, 0.875, 0.5625, 0.8438, 0.5625, 0.8438, 0.5625, 0.2812, 0.5625, 0.2812, 0.5625, 0.25, 0.5625, 0.25, 0.5625, 0.6875, 0.5625, 0.6875, 0.5625, 0.6562, 0.5625, 0.6562, 0.5625, 0.8438, 0.5625, 0.8438, 0.5625, 0.8125, 0.5625, 0.8125, 0.5625, 0.25, 0.5625, 0.25, 0.5625, 0.2187, 0.5625, 0.2187, 0.5625, 0.6562, 0.5625, 0.6562, 0.5625, 0.625, 0.5625, 0.625, 0.5625, 0.8125, 0.5625, 0.8125, 0.5625, 0.7812, 0.5625, 0.7812, 0.5625, 0.2187, 0.5625, 0.2187, 0.5625, 0.1875, 0.5625, 0.1875, 0.5625, 0.625, 0.5625, 0.625, 0.5625, 0.5937, 0.5625, 0.5937, 0.5625, 0.7812, 0.5625, 0.7812, 0.5625, 0.75, 0.5625, 0.75, 0.5625, 0.1875, 0.5625, 0.1875, 0.5625, 0.1562, 0.5625, 0.1562, 0.5625, 0.5937, 0.5625, 0.5937, 0.5625, 0.5625, 0.5625, 0.5625, 0.5625, 0.1562, 0.5625, 0.1562, 0.5625, 0.125, 0.5625, 0.125, 0.5625, 0.5625, 0.5625, 0.5625, 0.5625, 0.5312, 0.5625, 0.5312, 0.5625, 0.125, 0.5625, 0.125, 0.5625, 0.09375, 0.5625, 0.09375, 0.5625, 0.5312, 0.5625, 0.5312, 0.5625, 0.5, 0.5625, 0.09375, 0.5625, 0.09375, 0.5625, 0.0625, 0.5625, 0.0625, 0.5625, 0.5, 0.5625, 0.4687, 0.5625, 0.4687, 0.5625, 0.0625, 0.5625, 0.0625, 0.5625, 0.03125, 0.5625, 0.03125, 0.5625, 0.7188, 0.5625, 0.75, 0.5625, 0.7812, 0.5625, 0.8125, 0.5625, 0.8438, 0.5625, 0.875, 0.5625, 0.9062, 0.5625, 0.9375, 0.5625, 0.9688, 0.5625, 0.0, 0.5625, 0.03125, 0.5625, 0.0625, 0.5625, 0.09375, 0.5625, 0.125, 0.5625, 0.1562, 0.5625, 0.1875, 0.5625, 0.2187, 0.5625, 0.25, 0.5625, 0.2812, 0.5625, 0.3125, 0.5625, 0.3437, 0.5625, 0.375, 0.5625, 0.4062, 0.5625, 0.4375, 0.5625, 0.4687, 0.5625, 0.5, 0.5625, 0.5312, 0.5625, 0.5625, 0.5625, 0.5937, 0.5625, 0.625, 0.5625, 0.6562, 0.5625, 0.6875, 0.5625])
me_sphere.use_remesh_preserve_volume = False
me_sphere.use_remesh_preserve_attributes = False
me_sphere.use_mirror_vertex_groups = False
me_sphere.update()

# ---- objects
ob_spoke_corner_flat_small = bpy.data.objects.new('spoke_corner_flat_small', me_sphere)

# ---- transforms, parenting, visibility, modifiers, constraints
ob_spoke_corner_flat_small.location = (0.0, 0.0, -0.5881)
ob_spoke_corner_flat_small.scale = (0.9706, 0.9706, 1.0)
ob_spoke_corner_flat_small.lineart.crease_threshold = 0.0

# ---- collection membership
col_collection.objects.link(ob_spoke_corner_flat_small)

# ---- scene / render settings (as saved in the file)
scene.frame_start = 1; scene.frame_end = 250; scene.frame_set(1)
scene.render.engine = 'BLENDER_EEVEE_NEXT'
scene.cycles.use_denoising = False
scene.cycles.samples = 128
scene.cycles.sampling_pattern = 'TABULATED_SOBOL'
scene.cycles.use_adaptive_sampling = False
scene.cycles.use_light_tree = False
scene.view_settings.view_transform = 'Filmic'
bpy.context.view_layer.update()

# ---- added for rendering (the .blend has no active camera and no usable light): camera, sun
cam_auto = bpy.data.cameras.new('AutoCamera')
cam_auto.lens = 50.0
cam_auto.sensor_width = 36.0
cam_auto.clip_end = 1000.0
ob_auto_camera = bpy.data.objects.new('AutoCamera', cam_auto)
scene.collection.objects.link(ob_auto_camera)
ob_auto_camera.location = (9.39381, -11.2726, 7.95525)
ob_auto_camera.rotation_euler = (1.09748, -7.21219e-08, 0.694738)
scene.camera = ob_auto_camera
light_auto_sun = bpy.data.lights.new('AutoSun', 'SUN')
light_auto_sun.energy = 3.0
light_auto_sun.angle = 0.0523599
ob_auto_sun = bpy.data.objects.new('AutoSun', light_auto_sun)
scene.collection.objects.link(ob_auto_sun)
ob_auto_sun.rotation_euler = (0.872665, 0.174533, 0.523599)
bpy.context.view_layer.update()
